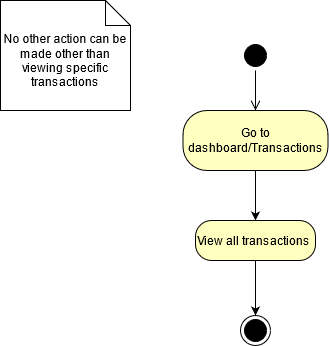

The diagram above was exported from draw.io. Its source (the exported page's mxGraphModel, read from the mxfile embedded in the PNG):
<mxGraphModel dx="910" dy="477" grid="1" gridSize="10" guides="1" tooltips="1" connect="1" arrows="1" fold="1" page="1" pageScale="1" pageWidth="850" pageHeight="1100" math="0" shadow="0">
  <root>
    <mxCell id="0" />
    <mxCell id="1" parent="0" />
    <mxCell id="U255Pm_zxhDRZDSNYGko-1" value="" style="ellipse;html=1;shape=startState;fillColor=#000000;" parent="1" vertex="1">
      <mxGeometry x="390" y="180" width="30" height="30" as="geometry" />
    </mxCell>
    <mxCell id="U255Pm_zxhDRZDSNYGko-2" value="" style="edgeStyle=orthogonalEdgeStyle;html=1;verticalAlign=bottom;endArrow=open;endSize=8;" parent="1" source="U255Pm_zxhDRZDSNYGko-1" target="U255Pm_zxhDRZDSNYGko-5" edge="1">
      <mxGeometry relative="1" as="geometry">
        <mxPoint x="405" y="270" as="targetPoint" />
      </mxGeometry>
    </mxCell>
    <mxCell id="U255Pm_zxhDRZDSNYGko-6" style="edgeStyle=orthogonalEdgeStyle;rounded=0;orthogonalLoop=1;jettySize=auto;html=1;exitX=0.5;exitY=1;exitDx=0;exitDy=0;strokeColor=#000000;" parent="1" source="U255Pm_zxhDRZDSNYGko-5" target="U255Pm_zxhDRZDSNYGko-7" edge="1">
      <mxGeometry relative="1" as="geometry">
        <mxPoint x="405" y="380" as="targetPoint" />
      </mxGeometry>
    </mxCell>
    <mxCell id="U255Pm_zxhDRZDSNYGko-5" value="Go to dashboard/Transactions" style="rounded=1;whiteSpace=wrap;html=1;arcSize=40;fontColor=#000000;fillColor=#ffffc0;" parent="1" vertex="1">
      <mxGeometry x="332.5" y="250" width="145" height="60" as="geometry" />
    </mxCell>
    <mxCell id="U255Pm_zxhDRZDSNYGko-9" style="edgeStyle=orthogonalEdgeStyle;rounded=0;orthogonalLoop=1;jettySize=auto;html=1;exitX=0.5;exitY=1;exitDx=0;exitDy=0;strokeColor=#000000;" parent="1" source="U255Pm_zxhDRZDSNYGko-7" target="U255Pm_zxhDRZDSNYGko-10" edge="1">
      <mxGeometry relative="1" as="geometry">
        <mxPoint x="405" y="470" as="targetPoint" />
      </mxGeometry>
    </mxCell>
    <mxCell id="U255Pm_zxhDRZDSNYGko-7" value="View all transactions&amp;nbsp;" style="rounded=1;whiteSpace=wrap;html=1;arcSize=40;fontColor=#000000;fillColor=#ffffc0;" parent="1" vertex="1">
      <mxGeometry x="345" y="360" width="120" height="40" as="geometry" />
    </mxCell>
    <mxCell id="U255Pm_zxhDRZDSNYGko-8" value="No other action can be made other than viewing specific transactions" style="shape=note2;boundedLbl=1;whiteSpace=wrap;html=1;size=25;verticalAlign=top;align=center;" parent="1" vertex="1">
      <mxGeometry x="150" y="140" width="130" height="110" as="geometry" />
    </mxCell>
    <mxCell id="U255Pm_zxhDRZDSNYGko-10" value="" style="ellipse;html=1;shape=endState;fillColor=#000000;" parent="1" vertex="1">
      <mxGeometry x="390" y="455" width="30" height="30" as="geometry" />
    </mxCell>
  </root>
</mxGraphModel>